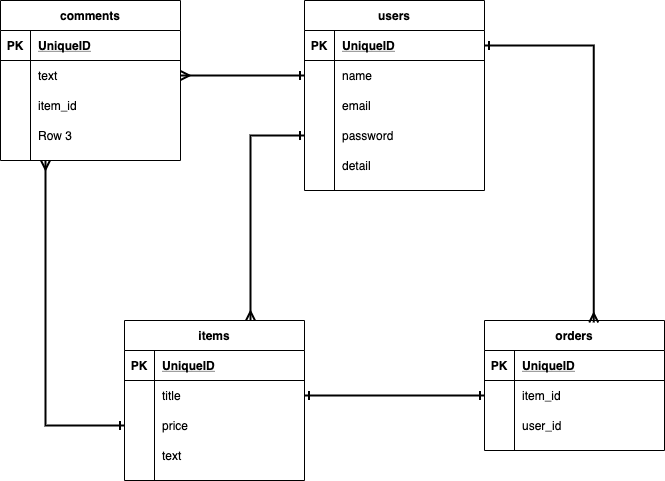

The diagram above was exported from draw.io. Its source (the exported page's mxGraphModel, read from the mxfile embedded in the PNG):
<mxGraphModel dx="684" dy="784" grid="1" gridSize="10" guides="1" tooltips="1" connect="1" arrows="1" fold="1" page="1" pageScale="1" pageWidth="827" pageHeight="1169" math="0" shadow="0">
  <root>
    <mxCell id="0" />
    <mxCell id="1" parent="0" />
    <mxCell id="2" value="users" style="shape=table;startSize=30;container=1;collapsible=1;childLayout=tableLayout;fixedRows=1;rowLines=0;fontStyle=1;align=center;resizeLast=1;" vertex="1" parent="1">
      <mxGeometry x="324" y="110" width="180" height="190" as="geometry" />
    </mxCell>
    <mxCell id="3" value="" style="shape=partialRectangle;collapsible=0;dropTarget=0;pointerEvents=0;fillColor=none;top=0;left=0;bottom=1;right=0;points=[[0,0.5],[1,0.5]];portConstraint=eastwest;" vertex="1" parent="2">
      <mxGeometry y="30" width="180" height="30" as="geometry" />
    </mxCell>
    <mxCell id="4" value="PK" style="shape=partialRectangle;connectable=0;fillColor=none;top=0;left=0;bottom=0;right=0;fontStyle=1;overflow=hidden;" vertex="1" parent="3">
      <mxGeometry width="30" height="30" as="geometry" />
    </mxCell>
    <mxCell id="5" value="UniqueID" style="shape=partialRectangle;connectable=0;fillColor=none;top=0;left=0;bottom=0;right=0;align=left;spacingLeft=6;fontStyle=5;overflow=hidden;" vertex="1" parent="3">
      <mxGeometry x="30" width="150" height="30" as="geometry" />
    </mxCell>
    <mxCell id="6" value="" style="shape=partialRectangle;collapsible=0;dropTarget=0;pointerEvents=0;fillColor=none;top=0;left=0;bottom=0;right=0;points=[[0,0.5],[1,0.5]];portConstraint=eastwest;" vertex="1" parent="2">
      <mxGeometry y="60" width="180" height="30" as="geometry" />
    </mxCell>
    <mxCell id="7" value="" style="shape=partialRectangle;connectable=0;fillColor=none;top=0;left=0;bottom=0;right=0;editable=1;overflow=hidden;" vertex="1" parent="6">
      <mxGeometry width="30" height="30" as="geometry" />
    </mxCell>
    <mxCell id="8" value="name" style="shape=partialRectangle;connectable=0;fillColor=none;top=0;left=0;bottom=0;right=0;align=left;spacingLeft=6;overflow=hidden;" vertex="1" parent="6">
      <mxGeometry x="30" width="150" height="30" as="geometry" />
    </mxCell>
    <mxCell id="9" value="" style="shape=partialRectangle;collapsible=0;dropTarget=0;pointerEvents=0;fillColor=none;top=0;left=0;bottom=0;right=0;points=[[0,0.5],[1,0.5]];portConstraint=eastwest;" vertex="1" parent="2">
      <mxGeometry y="90" width="180" height="30" as="geometry" />
    </mxCell>
    <mxCell id="10" value="" style="shape=partialRectangle;connectable=0;fillColor=none;top=0;left=0;bottom=0;right=0;editable=1;overflow=hidden;" vertex="1" parent="9">
      <mxGeometry width="30" height="30" as="geometry" />
    </mxCell>
    <mxCell id="11" value="email" style="shape=partialRectangle;connectable=0;fillColor=none;top=0;left=0;bottom=0;right=0;align=left;spacingLeft=6;overflow=hidden;" vertex="1" parent="9">
      <mxGeometry x="30" width="150" height="30" as="geometry" />
    </mxCell>
    <mxCell id="12" value="" style="shape=partialRectangle;collapsible=0;dropTarget=0;pointerEvents=0;fillColor=none;top=0;left=0;bottom=0;right=0;points=[[0,0.5],[1,0.5]];portConstraint=eastwest;" vertex="1" parent="2">
      <mxGeometry y="120" width="180" height="30" as="geometry" />
    </mxCell>
    <mxCell id="13" value="" style="shape=partialRectangle;connectable=0;fillColor=none;top=0;left=0;bottom=0;right=0;editable=1;overflow=hidden;" vertex="1" parent="12">
      <mxGeometry width="30" height="30" as="geometry" />
    </mxCell>
    <mxCell id="14" value="password" style="shape=partialRectangle;connectable=0;fillColor=none;top=0;left=0;bottom=0;right=0;align=left;spacingLeft=6;overflow=hidden;" vertex="1" parent="12">
      <mxGeometry x="30" width="150" height="30" as="geometry" />
    </mxCell>
    <mxCell id="28" value="" style="shape=partialRectangle;collapsible=0;dropTarget=0;pointerEvents=0;fillColor=none;top=0;left=0;bottom=0;right=0;points=[[0,0.5],[1,0.5]];portConstraint=eastwest;" vertex="1" parent="2">
      <mxGeometry y="150" width="180" height="30" as="geometry" />
    </mxCell>
    <mxCell id="29" value="" style="shape=partialRectangle;connectable=0;fillColor=none;top=0;left=0;bottom=0;right=0;editable=1;overflow=hidden;" vertex="1" parent="28">
      <mxGeometry width="30" height="30" as="geometry" />
    </mxCell>
    <mxCell id="30" value="detail" style="shape=partialRectangle;connectable=0;fillColor=none;top=0;left=0;bottom=0;right=0;align=left;spacingLeft=6;overflow=hidden;" vertex="1" parent="28">
      <mxGeometry x="30" width="150" height="30" as="geometry" />
    </mxCell>
    <mxCell id="71" style="edgeStyle=orthogonalEdgeStyle;rounded=0;orthogonalLoop=1;jettySize=auto;html=1;exitX=0.25;exitY=1;exitDx=0;exitDy=0;entryX=0;entryY=0.5;entryDx=0;entryDy=0;startArrow=ERmany;startFill=0;endArrow=ERone;endFill=0;strokeWidth=2;" edge="1" parent="1" source="31" target="51">
      <mxGeometry relative="1" as="geometry" />
    </mxCell>
    <mxCell id="31" value="comments" style="shape=table;startSize=30;container=1;collapsible=1;childLayout=tableLayout;fixedRows=1;rowLines=0;fontStyle=1;align=center;resizeLast=1;" vertex="1" parent="1">
      <mxGeometry x="20" y="110" width="180" height="160" as="geometry" />
    </mxCell>
    <mxCell id="32" value="" style="shape=partialRectangle;collapsible=0;dropTarget=0;pointerEvents=0;fillColor=none;top=0;left=0;bottom=1;right=0;points=[[0,0.5],[1,0.5]];portConstraint=eastwest;" vertex="1" parent="31">
      <mxGeometry y="30" width="180" height="30" as="geometry" />
    </mxCell>
    <mxCell id="33" value="PK" style="shape=partialRectangle;connectable=0;fillColor=none;top=0;left=0;bottom=0;right=0;fontStyle=1;overflow=hidden;" vertex="1" parent="32">
      <mxGeometry width="30" height="30" as="geometry" />
    </mxCell>
    <mxCell id="34" value="UniqueID" style="shape=partialRectangle;connectable=0;fillColor=none;top=0;left=0;bottom=0;right=0;align=left;spacingLeft=6;fontStyle=5;overflow=hidden;" vertex="1" parent="32">
      <mxGeometry x="30" width="150" height="30" as="geometry" />
    </mxCell>
    <mxCell id="35" value="" style="shape=partialRectangle;collapsible=0;dropTarget=0;pointerEvents=0;fillColor=none;top=0;left=0;bottom=0;right=0;points=[[0,0.5],[1,0.5]];portConstraint=eastwest;" vertex="1" parent="31">
      <mxGeometry y="60" width="180" height="30" as="geometry" />
    </mxCell>
    <mxCell id="36" value="" style="shape=partialRectangle;connectable=0;fillColor=none;top=0;left=0;bottom=0;right=0;editable=1;overflow=hidden;" vertex="1" parent="35">
      <mxGeometry width="30" height="30" as="geometry" />
    </mxCell>
    <mxCell id="37" value="text" style="shape=partialRectangle;connectable=0;fillColor=none;top=0;left=0;bottom=0;right=0;align=left;spacingLeft=6;overflow=hidden;" vertex="1" parent="35">
      <mxGeometry x="30" width="150" height="30" as="geometry" />
    </mxCell>
    <mxCell id="38" value="" style="shape=partialRectangle;collapsible=0;dropTarget=0;pointerEvents=0;fillColor=none;top=0;left=0;bottom=0;right=0;points=[[0,0.5],[1,0.5]];portConstraint=eastwest;" vertex="1" parent="31">
      <mxGeometry y="90" width="180" height="30" as="geometry" />
    </mxCell>
    <mxCell id="39" value="" style="shape=partialRectangle;connectable=0;fillColor=none;top=0;left=0;bottom=0;right=0;editable=1;overflow=hidden;" vertex="1" parent="38">
      <mxGeometry width="30" height="30" as="geometry" />
    </mxCell>
    <mxCell id="40" value="item_id" style="shape=partialRectangle;connectable=0;fillColor=none;top=0;left=0;bottom=0;right=0;align=left;spacingLeft=6;overflow=hidden;" vertex="1" parent="38">
      <mxGeometry x="30" width="150" height="30" as="geometry" />
    </mxCell>
    <mxCell id="41" value="" style="shape=partialRectangle;collapsible=0;dropTarget=0;pointerEvents=0;fillColor=none;top=0;left=0;bottom=0;right=0;points=[[0,0.5],[1,0.5]];portConstraint=eastwest;" vertex="1" parent="31">
      <mxGeometry y="120" width="180" height="30" as="geometry" />
    </mxCell>
    <mxCell id="42" value="" style="shape=partialRectangle;connectable=0;fillColor=none;top=0;left=0;bottom=0;right=0;editable=1;overflow=hidden;" vertex="1" parent="41">
      <mxGeometry width="30" height="30" as="geometry" />
    </mxCell>
    <mxCell id="43" value="Row 3" style="shape=partialRectangle;connectable=0;fillColor=none;top=0;left=0;bottom=0;right=0;align=left;spacingLeft=6;overflow=hidden;" vertex="1" parent="41">
      <mxGeometry x="30" width="150" height="30" as="geometry" />
    </mxCell>
    <mxCell id="44" value="items" style="shape=table;startSize=30;container=1;collapsible=1;childLayout=tableLayout;fixedRows=1;rowLines=0;fontStyle=1;align=center;resizeLast=1;" vertex="1" parent="1">
      <mxGeometry x="144" y="430" width="180" height="160" as="geometry" />
    </mxCell>
    <mxCell id="45" value="" style="shape=partialRectangle;collapsible=0;dropTarget=0;pointerEvents=0;fillColor=none;top=0;left=0;bottom=1;right=0;points=[[0,0.5],[1,0.5]];portConstraint=eastwest;" vertex="1" parent="44">
      <mxGeometry y="30" width="180" height="30" as="geometry" />
    </mxCell>
    <mxCell id="46" value="PK" style="shape=partialRectangle;connectable=0;fillColor=none;top=0;left=0;bottom=0;right=0;fontStyle=1;overflow=hidden;" vertex="1" parent="45">
      <mxGeometry width="30" height="30" as="geometry" />
    </mxCell>
    <mxCell id="47" value="UniqueID" style="shape=partialRectangle;connectable=0;fillColor=none;top=0;left=0;bottom=0;right=0;align=left;spacingLeft=6;fontStyle=5;overflow=hidden;" vertex="1" parent="45">
      <mxGeometry x="30" width="150" height="30" as="geometry" />
    </mxCell>
    <mxCell id="48" value="" style="shape=partialRectangle;collapsible=0;dropTarget=0;pointerEvents=0;fillColor=none;top=0;left=0;bottom=0;right=0;points=[[0,0.5],[1,0.5]];portConstraint=eastwest;" vertex="1" parent="44">
      <mxGeometry y="60" width="180" height="30" as="geometry" />
    </mxCell>
    <mxCell id="49" value="" style="shape=partialRectangle;connectable=0;fillColor=none;top=0;left=0;bottom=0;right=0;editable=1;overflow=hidden;" vertex="1" parent="48">
      <mxGeometry width="30" height="30" as="geometry" />
    </mxCell>
    <mxCell id="50" value="title" style="shape=partialRectangle;connectable=0;fillColor=none;top=0;left=0;bottom=0;right=0;align=left;spacingLeft=6;overflow=hidden;" vertex="1" parent="48">
      <mxGeometry x="30" width="150" height="30" as="geometry" />
    </mxCell>
    <mxCell id="51" value="" style="shape=partialRectangle;collapsible=0;dropTarget=0;pointerEvents=0;fillColor=none;top=0;left=0;bottom=0;right=0;points=[[0,0.5],[1,0.5]];portConstraint=eastwest;" vertex="1" parent="44">
      <mxGeometry y="90" width="180" height="30" as="geometry" />
    </mxCell>
    <mxCell id="52" value="" style="shape=partialRectangle;connectable=0;fillColor=none;top=0;left=0;bottom=0;right=0;editable=1;overflow=hidden;" vertex="1" parent="51">
      <mxGeometry width="30" height="30" as="geometry" />
    </mxCell>
    <mxCell id="53" value="price" style="shape=partialRectangle;connectable=0;fillColor=none;top=0;left=0;bottom=0;right=0;align=left;spacingLeft=6;overflow=hidden;" vertex="1" parent="51">
      <mxGeometry x="30" width="150" height="30" as="geometry" />
    </mxCell>
    <mxCell id="54" value="" style="shape=partialRectangle;collapsible=0;dropTarget=0;pointerEvents=0;fillColor=none;top=0;left=0;bottom=0;right=0;points=[[0,0.5],[1,0.5]];portConstraint=eastwest;" vertex="1" parent="44">
      <mxGeometry y="120" width="180" height="30" as="geometry" />
    </mxCell>
    <mxCell id="55" value="" style="shape=partialRectangle;connectable=0;fillColor=none;top=0;left=0;bottom=0;right=0;editable=1;overflow=hidden;" vertex="1" parent="54">
      <mxGeometry width="30" height="30" as="geometry" />
    </mxCell>
    <mxCell id="56" value="text" style="shape=partialRectangle;connectable=0;fillColor=none;top=0;left=0;bottom=0;right=0;align=left;spacingLeft=6;overflow=hidden;" vertex="1" parent="54">
      <mxGeometry x="30" width="150" height="30" as="geometry" />
    </mxCell>
    <mxCell id="57" value="orders" style="shape=table;startSize=30;container=1;collapsible=1;childLayout=tableLayout;fixedRows=1;rowLines=0;fontStyle=1;align=center;resizeLast=1;" vertex="1" parent="1">
      <mxGeometry x="504" y="430" width="180" height="130" as="geometry" />
    </mxCell>
    <mxCell id="58" value="" style="shape=partialRectangle;collapsible=0;dropTarget=0;pointerEvents=0;fillColor=none;top=0;left=0;bottom=1;right=0;points=[[0,0.5],[1,0.5]];portConstraint=eastwest;" vertex="1" parent="57">
      <mxGeometry y="30" width="180" height="30" as="geometry" />
    </mxCell>
    <mxCell id="59" value="PK" style="shape=partialRectangle;connectable=0;fillColor=none;top=0;left=0;bottom=0;right=0;fontStyle=1;overflow=hidden;" vertex="1" parent="58">
      <mxGeometry width="30" height="30" as="geometry" />
    </mxCell>
    <mxCell id="60" value="UniqueID" style="shape=partialRectangle;connectable=0;fillColor=none;top=0;left=0;bottom=0;right=0;align=left;spacingLeft=6;fontStyle=5;overflow=hidden;" vertex="1" parent="58">
      <mxGeometry x="30" width="150" height="30" as="geometry" />
    </mxCell>
    <mxCell id="61" value="" style="shape=partialRectangle;collapsible=0;dropTarget=0;pointerEvents=0;fillColor=none;top=0;left=0;bottom=0;right=0;points=[[0,0.5],[1,0.5]];portConstraint=eastwest;" vertex="1" parent="57">
      <mxGeometry y="60" width="180" height="30" as="geometry" />
    </mxCell>
    <mxCell id="62" value="" style="shape=partialRectangle;connectable=0;fillColor=none;top=0;left=0;bottom=0;right=0;editable=1;overflow=hidden;" vertex="1" parent="61">
      <mxGeometry width="30" height="30" as="geometry" />
    </mxCell>
    <mxCell id="63" value="item_id" style="shape=partialRectangle;connectable=0;fillColor=none;top=0;left=0;bottom=0;right=0;align=left;spacingLeft=6;overflow=hidden;" vertex="1" parent="61">
      <mxGeometry x="30" width="150" height="30" as="geometry" />
    </mxCell>
    <mxCell id="64" value="" style="shape=partialRectangle;collapsible=0;dropTarget=0;pointerEvents=0;fillColor=none;top=0;left=0;bottom=0;right=0;points=[[0,0.5],[1,0.5]];portConstraint=eastwest;" vertex="1" parent="57">
      <mxGeometry y="90" width="180" height="30" as="geometry" />
    </mxCell>
    <mxCell id="65" value="" style="shape=partialRectangle;connectable=0;fillColor=none;top=0;left=0;bottom=0;right=0;editable=1;overflow=hidden;" vertex="1" parent="64">
      <mxGeometry width="30" height="30" as="geometry" />
    </mxCell>
    <mxCell id="66" value="user_id" style="shape=partialRectangle;connectable=0;fillColor=none;top=0;left=0;bottom=0;right=0;align=left;spacingLeft=6;overflow=hidden;" vertex="1" parent="64">
      <mxGeometry x="30" width="150" height="30" as="geometry" />
    </mxCell>
    <mxCell id="70" style="edgeStyle=orthogonalEdgeStyle;rounded=0;orthogonalLoop=1;jettySize=auto;html=1;exitX=0;exitY=0.5;exitDx=0;exitDy=0;entryX=1;entryY=0.5;entryDx=0;entryDy=0;endArrow=ERmany;endFill=0;startArrow=ERone;startFill=0;strokeWidth=2;" edge="1" parent="1" source="6" target="35">
      <mxGeometry relative="1" as="geometry" />
    </mxCell>
    <mxCell id="73" style="edgeStyle=orthogonalEdgeStyle;rounded=0;orthogonalLoop=1;jettySize=auto;html=1;exitX=1;exitY=0.5;exitDx=0;exitDy=0;entryX=0;entryY=0.5;entryDx=0;entryDy=0;startArrow=ERone;startFill=0;endArrow=ERone;endFill=0;strokeWidth=2;" edge="1" parent="1" source="48" target="61">
      <mxGeometry relative="1" as="geometry" />
    </mxCell>
    <mxCell id="74" style="edgeStyle=orthogonalEdgeStyle;rounded=0;orthogonalLoop=1;jettySize=auto;html=1;exitX=0;exitY=0.5;exitDx=0;exitDy=0;entryX=0.7;entryY=0;entryDx=0;entryDy=0;entryPerimeter=0;startArrow=ERone;startFill=0;endArrow=ERmany;endFill=0;strokeWidth=2;" edge="1" parent="1" source="12" target="44">
      <mxGeometry relative="1" as="geometry" />
    </mxCell>
    <mxCell id="75" style="edgeStyle=orthogonalEdgeStyle;rounded=0;orthogonalLoop=1;jettySize=auto;html=1;exitX=1;exitY=0.5;exitDx=0;exitDy=0;startArrow=ERone;startFill=0;endArrow=ERmany;endFill=0;strokeWidth=2;entryX=0.607;entryY=0.015;entryDx=0;entryDy=0;entryPerimeter=0;" edge="1" parent="1" source="3" target="57">
      <mxGeometry relative="1" as="geometry">
        <mxPoint x="610" y="420" as="targetPoint" />
      </mxGeometry>
    </mxCell>
  </root>
</mxGraphModel>